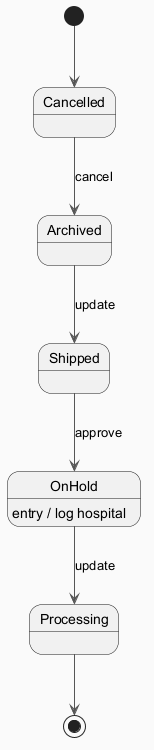

The diagram above was rendered by PlantUML. Its source (embedded in the PNG):
@startuml
skinparam backgroundColor #FAFAFA
skinparam classBackgroundColor #FFF3E0
skinparam classBorderColor #E65100
skinparam ArrowColor #555555
[*] --> Cancelled
Cancelled --> Archived : cancel
Archived --> Shipped : update
Shipped --> OnHold : approve
OnHold --> Processing : update
OnHold : entry / log hospital
Processing --> [*]
@enduml